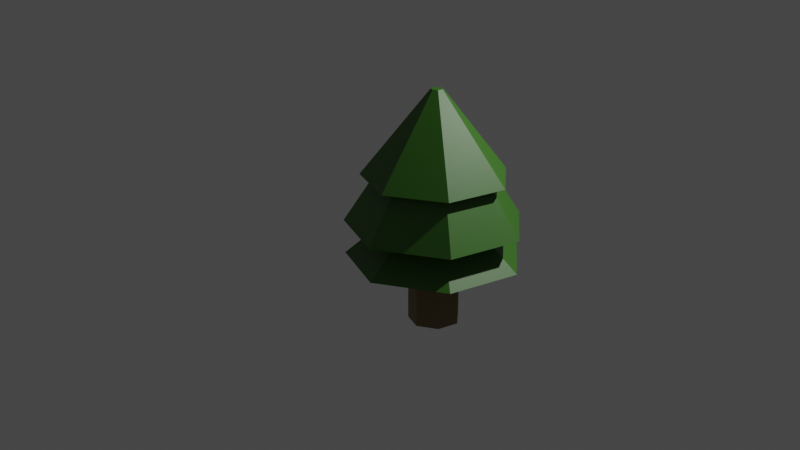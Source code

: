# Source: tree1.blend  (saved by Blender 3.4.6; exported with 4.5.12 LTS)
import bpy
from mathutils import Matrix  # noqa: F401  (used for matrix-valued properties, if any)

bpy.ops.wm.read_factory_settings(use_empty=True)
scene = bpy.context.scene
scene.name = 'Scene'

# ---- collections
col_collection = bpy.data.collections.new('Collection'); scene.collection.children.link(col_collection)

# ---- materials (node trees are filled in below, after node groups)
mat_leaves = bpy.data.materials.new('Leaves')
mat_leaves.use_transparent_shadow = False
mat_stam = bpy.data.materials.new('Stam')
mat_stam.use_transparent_shadow = False

# ---- material node trees
mat_leaves.use_nodes = True; mat_leaves.node_tree.nodes.clear()
_N = mat_leaves.node_tree.nodes; _L = mat_leaves.node_tree.links
n0 = _N.new('ShaderNodeBsdfPrincipled'); n0.name = 'Principled BSDF'; n0.location = (10, 300)
n0.distribution = 'GGX'
n0.subsurface_method = 'RANDOM_WALK_SKIN'
n0.inputs[0].default_value = (0.04008, 0.1573, 0.01186, 1.0)
n0.inputs[3].default_value = 1.45
n0.inputs[27].default_value = (0.0, 0.0, 0.0, 1.0)
n0.inputs[28].default_value = 1.0
n1 = _N.new('ShaderNodeOutputMaterial'); n1.name = 'Material Output'; n1.location = (300, 300)
_L.new(n0.outputs[0], n1.inputs[0])
n1.is_active_output = True
mat_stam.use_nodes = True; mat_stam.node_tree.nodes.clear()
_N = mat_stam.node_tree.nodes; _L = mat_stam.node_tree.links
n0 = _N.new('ShaderNodeBsdfPrincipled'); n0.name = 'Principled BSDF'; n0.location = (10, 300)
n0.distribution = 'GGX'
n0.subsurface_method = 'RANDOM_WALK_SKIN'
n0.inputs[0].default_value = (0.1924, 0.1323, 0.04609, 1.0)
n0.inputs[3].default_value = 1.45
n0.inputs[27].default_value = (0.0, 0.0, 0.0, 1.0)
n0.inputs[28].default_value = 1.0
n1 = _N.new('ShaderNodeOutputMaterial'); n1.name = 'Material Output'; n1.location = (300, 300)
_L.new(n0.outputs[0], n1.inputs[0])
n1.is_active_output = True

# ---- world
world_world = bpy.data.worlds.new('World'); scene.world = world_world
world_world.use_nodes = True; world_world.node_tree.nodes.clear()
_N = world_world.node_tree.nodes; _L = world_world.node_tree.links
n0 = _N.new('ShaderNodeOutputWorld'); n0.name = 'World Output'; n0.location = (300, 300)
n1 = _N.new('ShaderNodeBackground'); n1.name = 'Background'; n1.location = (10, 300)
n1.inputs[0].default_value = (0.05088, 0.05088, 0.05088, 1.0)
_L.new(n1.outputs[0], n0.inputs[0])
n0.is_active_output = True
world_world.color = (0.05088, 0.05088, 0.05088)
world_world.use_sun_shadow = False
world_world.sun_shadow_jitter_overblur = 0.0

# ---- cameras
cam_camera = bpy.data.cameras.new('Camera')
cam_camera.clip_end = 100.0
cam_camera.ortho_scale = 7.314

# ---- lights
light_light = bpy.data.lights.new('Light', 'POINT')
light_light.transmission_factor = 0.0
light_light.energy = 1000.0
light_light.shadow_soft_size = 0.1
light_light.shadow_maximum_resolution = 0.006
light_light.use_absolute_resolution = True

# ---- meshes
me_cylinder = bpy.data.meshes.new('Cylinder')
me_cylinder.from_pydata([(0.0, 1.0, -1.0), (0.0, 1.0, 1.368), (0.7818, 0.6235, -1.0), (0.7818, 0.6235, 1.368), (0.9749, -0.2225, -1.0), (0.9749, -0.2225, 1.368), (0.4339, -0.901, -1.0), (0.4339, -0.901, 1.368), (-0.4339, -0.901, -1.0), (-0.4339, -0.901, 1.368), (-0.9749, -0.2225, -1.0), (-0.9749, -0.2225, 1.368), (-0.7818, 0.6235, -1.0), (-0.7818, 0.6235, 1.368), (-2.84e-08, 3.407, 1.588), (2.652, 2.124, 1.588), (3.307, -0.7582, 1.588), (1.472, -3.07, 1.588), (-1.472, -3.07, 1.588), (-3.307, -0.7582, 1.588), (-2.652, 2.124, 1.588), (-3.487e-09, 2.069, 2.757), (1.611, 1.29, 2.757), (2.008, -0.4604, 2.757), (0.8938, -1.864, 2.757), (-0.8938, -1.864, 2.757), (-2.008, -0.4604, 2.757), (-1.611, 1.29, 2.757), (-9.502e-09, 3.445, 2.893), (2.682, 2.148, 2.893), (3.344, -0.7667, 2.893), (1.488, -3.104, 2.893), (-1.488, -3.104, 2.893), (-3.344, -0.7667, 2.893), (-2.682, 2.148, 2.893), (5.007e-08, 1.805, 5.438), (1.405, 1.125, 5.438), (1.752, -0.4017, 5.438), (0.7798, -1.626, 5.438), (-0.7798, -1.626, 5.438), (-1.752, -0.4017, 5.438), (-1.405, 1.125, 5.438), (5.481e-08, 2.824, 4.733), (2.198, 1.761, 4.733), (2.741, -0.6285, 4.733), (1.22, -2.545, 4.733), (-1.22, -2.545, 4.733), (-2.741, -0.6285, 4.733), (-2.198, 1.761, 4.733), (5.382e-08, 0.2304, 8.013), (0.1793, 0.1436, 8.013), (0.2236, -0.05127, 8.013), (0.09952, -0.2076, 8.013), (-0.09952, -0.2076, 8.013), (-0.2236, -0.05127, 8.013), (-0.1793, 0.1436, 8.013)], [], [(0, 1, 3, 2), (2, 3, 5, 4), (4, 5, 7, 6), (6, 7, 9, 8), (8, 9, 11, 10), (9, 7, 17, 18), (10, 11, 13, 12), (12, 13, 1, 0), (0, 2, 4, 6, 8, 10, 12), (18, 17, 24, 25), (1, 13, 20, 14), (5, 3, 15, 16), (11, 9, 18, 19), (3, 1, 14, 15), (7, 5, 16, 17), (13, 11, 19, 20), (23, 22, 29, 30), (16, 15, 22, 23), (14, 20, 27, 21), (19, 18, 25, 26), (17, 16, 23, 24), (15, 14, 21, 22), (20, 19, 26, 27), (34, 33, 40, 41), (21, 27, 34, 28), (26, 25, 32, 33), (24, 23, 30, 31), (22, 21, 28, 29), (27, 26, 33, 34), (25, 24, 31, 32), (35, 41, 48, 42), (32, 31, 38, 39), (30, 29, 36, 37), (28, 34, 41, 35), (33, 32, 39, 40), (31, 30, 37, 38), (29, 28, 35, 36), (46, 45, 52, 53), (40, 39, 46, 47), (38, 37, 44, 45), (36, 35, 42, 43), (41, 40, 47, 48), (39, 38, 45, 46), (37, 36, 43, 44), (50, 49, 55, 54, 53, 52, 51), (44, 43, 50, 51), (42, 48, 55, 49), (47, 46, 53, 54), (45, 44, 51, 52), (43, 42, 49, 50), (48, 47, 54, 55)])
me_cylinder.polygons.foreach_set('material_index', [1, 1, 1, 1, 1, 0, 1, 1, 1, 0, 0, 0, 0, 0, 0, 0, 0, 0, 0, 0, 0, 0, 0, 0, 0, 0, 0, 0, 0, 0, 0, 0, 0, 0, 0, 0, 0, 0, 0, 0, 0, 0, 0, 0, 0, 0, 0, 0, 0, 0, 0])
_uv = me_cylinder.uv_layers.new(name='UVMap')
_uv.uv.foreach_set('vector', [1.0, 0.5, 1.0, 1.0, 0.8571, 1.0, 0.8571, 0.5, 0.8571, 0.5, 0.8571, 1.0, 0.7143, 1.0, 0.7143, 0.5, 0.7143, 0.5, 0.7143, 1.0, 0.5714, 1.0, 0.5714, 0.5, 0.5714, 0.5, 0.5714, 1.0, 0.4286, 1.0, 0.4286, 0.5, 0.4286, 0.5, 0.4286, 1.0, 0.2857, 1.0, 0.2857, 0.5, 0.4286, 1.0, 0.5714, 1.0, 0.5714, 1.0, 0.4286, 1.0, 0.2857, 0.5, 0.2857, 1.0, 0.1429, 1.0, 0.1429, 0.5, 0.1429, 0.5, 0.1429, 1.0, 2.98e-08, 1.0, 2.98e-08, 0.5, 0.75, 0.49, 0.9376, 0.3996, 0.984, 0.1966, 0.8541, 0.03377, 0.6459, 0.03377, 0.516, 0.1966, 0.5624, 0.3996, 0.4286, 1.0, 0.5714, 1.0, 0.5714, 1.0, 0.4286, 1.0, 2.98e-08, 1.0, 0.1429, 1.0, 0.1429, 1.0, 2.98e-08, 1.0, 0.7143, 1.0, 0.8571, 1.0, 0.8571, 1.0, 0.7143, 1.0, 0.2857, 1.0, 0.4286, 1.0, 0.4286, 1.0, 0.2857, 1.0, 0.8571, 1.0, 1.0, 1.0, 1.0, 1.0, 0.8571, 1.0, 0.5714, 1.0, 0.7143, 1.0, 0.7143, 1.0, 0.5714, 1.0, 0.1429, 1.0, 0.2857, 1.0, 0.2857, 1.0, 0.1429, 1.0, 0.7143, 1.0, 0.8571, 1.0, 0.8571, 1.0, 0.7143, 1.0, 0.7143, 1.0, 0.8571, 1.0, 0.8571, 1.0, 0.7143, 1.0, 2.98e-08, 1.0, 0.1429, 1.0, 0.1429, 1.0, 2.98e-08, 1.0, 0.2857, 1.0, 0.4286, 1.0, 0.4286, 1.0, 0.2857, 1.0, 0.5714, 1.0, 0.7143, 1.0, 0.7143, 1.0, 0.5714, 1.0, 0.8571, 1.0, 1.0, 1.0, 1.0, 1.0, 0.8571, 1.0, 0.1429, 1.0, 0.2857, 1.0, 0.2857, 1.0, 0.1429, 1.0, 0.1429, 1.0, 0.2857, 1.0, 0.2857, 1.0, 0.1429, 1.0, 2.98e-08, 1.0, 0.1429, 1.0, 0.1429, 1.0, 2.98e-08, 1.0, 0.2857, 1.0, 0.4286, 1.0, 0.4286, 1.0, 0.2857, 1.0, 0.5714, 1.0, 0.7143, 1.0, 0.7143, 1.0, 0.5714, 1.0, 0.8571, 1.0, 1.0, 1.0, 1.0, 1.0, 0.8571, 1.0, 0.1429, 1.0, 0.2857, 1.0, 0.2857, 1.0, 0.1429, 1.0, 0.4286, 1.0, 0.5714, 1.0, 0.5714, 1.0, 0.4286, 1.0, 2.98e-08, 1.0, 0.1429, 1.0, 0.1429, 1.0, 2.98e-08, 1.0, 0.4286, 1.0, 0.5714, 1.0, 0.5714, 1.0, 0.4286, 1.0, 0.7143, 1.0, 0.8571, 1.0, 0.8571, 1.0, 0.7143, 1.0, 2.98e-08, 1.0, 0.1429, 1.0, 0.1429, 1.0, 2.98e-08, 1.0, 0.2857, 1.0, 0.4286, 1.0, 0.4286, 1.0, 0.2857, 1.0, 0.5714, 1.0, 0.7143, 1.0, 0.7143, 1.0, 0.5714, 1.0, 0.8571, 1.0, 1.0, 1.0, 1.0, 1.0, 0.8571, 1.0, 0.4286, 1.0, 0.5714, 1.0, 0.5714, 1.0, 0.4286, 1.0, 0.2857, 1.0, 0.4286, 1.0, 0.4286, 1.0, 0.2857, 1.0, 0.5714, 1.0, 0.7143, 1.0, 0.7143, 1.0, 0.5714, 1.0, 0.8571, 1.0, 1.0, 1.0, 1.0, 1.0, 0.8571, 1.0, 0.1429, 1.0, 0.2857, 1.0, 0.2857, 1.0, 0.1429, 1.0, 0.4286, 1.0, 0.5714, 1.0, 0.5714, 1.0, 0.4286, 1.0, 0.7143, 1.0, 0.8571, 1.0, 0.8571, 1.0, 0.7143, 1.0, 0.4376, 0.3996, 0.25, 0.49, 0.06236, 0.3996, 0.01602, 0.1966, 0.1459, 0.03377, 0.3541, 0.03377, 0.484, 0.1966, 0.7143, 1.0, 0.8571, 1.0, 0.8571, 1.0, 0.7143, 1.0, 2.98e-08, 1.0, 0.1429, 1.0, 0.1429, 1.0, 2.98e-08, 1.0, 0.2857, 1.0, 0.4286, 1.0, 0.4286, 1.0, 0.2857, 1.0, 0.5714, 1.0, 0.7143, 1.0, 0.7143, 1.0, 0.5714, 1.0, 0.8571, 1.0, 1.0, 1.0, 1.0, 1.0, 0.8571, 1.0, 0.1429, 1.0, 0.2857, 1.0, 0.2857, 1.0, 0.1429, 1.0])
me_cylinder.materials.append(mat_leaves)
me_cylinder.materials.append(mat_stam)
me_cylinder.update()

# ---- objects
ob_light = bpy.data.objects.new('Light', light_light)
ob_camera = bpy.data.objects.new('Camera', cam_camera)
ob_cylinder = bpy.data.objects.new('Cylinder', me_cylinder)

# ---- transforms, parenting, visibility, modifiers, constraints
ob_light.location = (4.076, 1.005, 5.904)
ob_light.rotation_euler = (0.6503, 0.05522, 1.866)
ob_light.lock_rotations_4d = False
ob_light.empty_display_type = 'ARROWS'
ob_light.color = (0.0, 0.0, 0.0, 0.0)
ob_light.lineart.crease_threshold = 0.0
ob_camera.location = (3.291, -11.27, 5.849)
ob_camera.rotation_euler = (1.191, 5.944e-08, 0.3183)
ob_camera.lock_rotations_4d = False
ob_camera.empty_display_type = 'ARROWS'
ob_camera.color = (0.0, 0.0, 0.0, 0.0)
ob_camera.display_type = 'WIRE'
ob_camera.lineart.crease_threshold = 0.0
ob_cylinder.location = (0.0, 0.0, 0.3021)
ob_cylinder.scale = (0.3065, 0.3065, 0.3065)

# ---- collection membership
col_collection.objects.link(ob_light)
col_collection.objects.link(ob_camera)
col_collection.objects.link(ob_cylinder)

# ---- scene / render settings (as saved in the file)
scene.camera = ob_camera
scene.frame_start = 1; scene.frame_end = 250; scene.frame_set(84)
scene.render.engine = 'BLENDER_EEVEE_NEXT'
scene.cycles.sampling_pattern = 'TABULATED_SOBOL'
scene.cycles.use_light_tree = False
scene.view_settings.view_transform = 'Filmic'
bpy.context.view_layer.update()
